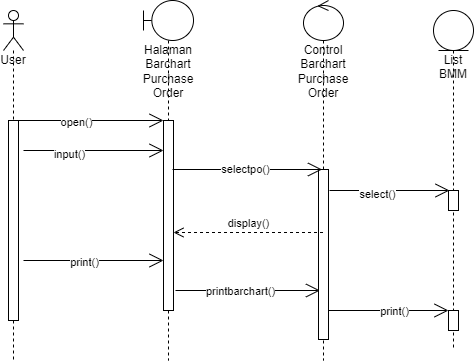

The diagram above was exported from draw.io. Its source (the exported page's mxGraphModel, read from the mxfile embedded in the PNG):
<mxGraphModel dx="782" dy="468" grid="1" gridSize="10" guides="1" tooltips="1" connect="1" arrows="1" fold="1" page="1" pageScale="1" pageWidth="850" pageHeight="1100" math="0" shadow="0">
  <root>
    <mxCell id="0" />
    <mxCell id="1" parent="0" />
    <mxCell id="9OE_82X2UbizwWMnrKPJ-1" value="User" style="shape=umlLifeline;participant=umlActor;perimeter=lifelinePerimeter;whiteSpace=wrap;html=1;container=1;collapsible=0;recursiveResize=0;verticalAlign=top;spacingTop=36;outlineConnect=0;" parent="1" vertex="1">
      <mxGeometry x="140" y="210" width="20" height="350" as="geometry" />
    </mxCell>
    <mxCell id="9OE_82X2UbizwWMnrKPJ-5" value="" style="html=1;points=[];perimeter=orthogonalPerimeter;" parent="9OE_82X2UbizwWMnrKPJ-1" vertex="1">
      <mxGeometry x="5" y="110" width="10" height="200" as="geometry" />
    </mxCell>
    <mxCell id="9OE_82X2UbizwWMnrKPJ-2" value="Halaman Barchart Purchase Order" style="shape=umlLifeline;participant=umlBoundary;perimeter=lifelinePerimeter;whiteSpace=wrap;html=1;container=1;collapsible=0;recursiveResize=0;verticalAlign=top;spacingTop=36;outlineConnect=0;" parent="1" vertex="1">
      <mxGeometry x="280" y="200" width="50" height="360" as="geometry" />
    </mxCell>
    <mxCell id="9OE_82X2UbizwWMnrKPJ-6" value="" style="html=1;points=[];perimeter=orthogonalPerimeter;" parent="9OE_82X2UbizwWMnrKPJ-2" vertex="1">
      <mxGeometry x="20" y="120" width="10" height="190" as="geometry" />
    </mxCell>
    <mxCell id="9OE_82X2UbizwWMnrKPJ-3" value="Control Barchart Purchase Order" style="shape=umlLifeline;participant=umlControl;perimeter=lifelinePerimeter;whiteSpace=wrap;html=1;container=1;collapsible=0;recursiveResize=0;verticalAlign=top;spacingTop=36;outlineConnect=0;" parent="1" vertex="1">
      <mxGeometry x="440" y="200" width="40" height="360" as="geometry" />
    </mxCell>
    <mxCell id="9OE_82X2UbizwWMnrKPJ-9" value="" style="html=1;points=[];perimeter=orthogonalPerimeter;" parent="9OE_82X2UbizwWMnrKPJ-3" vertex="1">
      <mxGeometry x="15" y="169" width="10" height="170" as="geometry" />
    </mxCell>
    <mxCell id="9OE_82X2UbizwWMnrKPJ-4" value="List BMM" style="shape=umlLifeline;participant=umlEntity;perimeter=lifelinePerimeter;whiteSpace=wrap;html=1;container=1;collapsible=0;recursiveResize=0;verticalAlign=top;spacingTop=36;outlineConnect=0;" parent="1" vertex="1">
      <mxGeometry x="570" y="210" width="40" height="340" as="geometry" />
    </mxCell>
    <mxCell id="9OE_82X2UbizwWMnrKPJ-44" value="" style="html=1;points=[];perimeter=orthogonalPerimeter;" parent="9OE_82X2UbizwWMnrKPJ-4" vertex="1">
      <mxGeometry x="15" y="300" width="10" height="20" as="geometry" />
    </mxCell>
    <mxCell id="fr4te9lVohy-jOq1yz7P-17" value="" style="html=1;points=[];perimeter=orthogonalPerimeter;" parent="9OE_82X2UbizwWMnrKPJ-4" vertex="1">
      <mxGeometry x="15" y="180" width="10" height="20" as="geometry" />
    </mxCell>
    <mxCell id="9OE_82X2UbizwWMnrKPJ-7" value="" style="endArrow=open;endFill=1;endSize=12;html=1;rounded=0;" parent="1" edge="1">
      <mxGeometry width="160" relative="1" as="geometry">
        <mxPoint x="150" y="320" as="sourcePoint" />
        <mxPoint x="300" y="320" as="targetPoint" />
      </mxGeometry>
    </mxCell>
    <mxCell id="9OE_82X2UbizwWMnrKPJ-8" value="open()" style="edgeLabel;html=1;align=center;verticalAlign=middle;resizable=0;points=[];" parent="9OE_82X2UbizwWMnrKPJ-7" vertex="1" connectable="0">
      <mxGeometry x="-0.1733" y="-1" relative="1" as="geometry">
        <mxPoint as="offset" />
      </mxGeometry>
    </mxCell>
    <mxCell id="9OE_82X2UbizwWMnrKPJ-56" value="" style="endArrow=open;endFill=1;endSize=12;html=1;rounded=0;" parent="1" edge="1">
      <mxGeometry width="160" relative="1" as="geometry">
        <mxPoint x="312" y="490" as="sourcePoint" />
        <mxPoint x="456.5" y="490" as="targetPoint" />
        <Array as="points">
          <mxPoint x="367" y="490" />
        </Array>
      </mxGeometry>
    </mxCell>
    <mxCell id="9OE_82X2UbizwWMnrKPJ-57" value="printbarchart()" style="edgeLabel;html=1;align=center;verticalAlign=middle;resizable=0;points=[];" parent="9OE_82X2UbizwWMnrKPJ-56" vertex="1" connectable="0">
      <mxGeometry x="-0.3" y="1" relative="1" as="geometry">
        <mxPoint x="13" y="1" as="offset" />
      </mxGeometry>
    </mxCell>
    <mxCell id="9OE_82X2UbizwWMnrKPJ-53" value="" style="endArrow=open;endFill=1;endSize=12;html=1;rounded=0;" parent="1" edge="1">
      <mxGeometry width="160" relative="1" as="geometry">
        <mxPoint x="160" y="460" as="sourcePoint" />
        <mxPoint x="300" y="460" as="targetPoint" />
        <Array as="points" />
      </mxGeometry>
    </mxCell>
    <mxCell id="9OE_82X2UbizwWMnrKPJ-54" value="print()" style="edgeLabel;html=1;align=center;verticalAlign=middle;resizable=0;points=[];" parent="9OE_82X2UbizwWMnrKPJ-53" vertex="1" connectable="0">
      <mxGeometry x="-0.3429" y="-1" relative="1" as="geometry">
        <mxPoint x="14" as="offset" />
      </mxGeometry>
    </mxCell>
    <mxCell id="fr4te9lVohy-jOq1yz7P-13" value="" style="endArrow=open;endFill=1;endSize=12;html=1;rounded=0;" parent="1" edge="1">
      <mxGeometry width="160" relative="1" as="geometry">
        <mxPoint x="465" y="510" as="sourcePoint" />
        <mxPoint x="585" y="510" as="targetPoint" />
        <Array as="points" />
      </mxGeometry>
    </mxCell>
    <mxCell id="fr4te9lVohy-jOq1yz7P-14" value="print()" style="edgeLabel;html=1;align=center;verticalAlign=middle;resizable=0;points=[];" parent="fr4te9lVohy-jOq1yz7P-13" vertex="1" connectable="0">
      <mxGeometry x="-0.3429" y="-1" relative="1" as="geometry">
        <mxPoint x="26" y="-1" as="offset" />
      </mxGeometry>
    </mxCell>
    <mxCell id="fr4te9lVohy-jOq1yz7P-15" value="" style="endArrow=open;endFill=1;endSize=12;html=1;rounded=0;fontSize=11;" parent="1" edge="1">
      <mxGeometry width="160" relative="1" as="geometry">
        <mxPoint x="309" y="369" as="sourcePoint" />
        <mxPoint x="458.5" y="369" as="targetPoint" />
        <Array as="points">
          <mxPoint x="390" y="369" />
        </Array>
      </mxGeometry>
    </mxCell>
    <mxCell id="fr4te9lVohy-jOq1yz7P-16" value="selectpo()" style="edgeLabel;html=1;align=center;verticalAlign=middle;resizable=0;points=[];fontSize=11;" parent="fr4te9lVohy-jOq1yz7P-15" vertex="1" connectable="0">
      <mxGeometry x="-0.2" relative="1" as="geometry">
        <mxPoint x="12" y="-1" as="offset" />
      </mxGeometry>
    </mxCell>
    <mxCell id="fr4te9lVohy-jOq1yz7P-18" value="" style="endArrow=open;endFill=1;endSize=12;html=1;rounded=0;fontSize=11;" parent="1" edge="1">
      <mxGeometry width="160" relative="1" as="geometry">
        <mxPoint x="466" y="390" as="sourcePoint" />
        <mxPoint x="586" y="390" as="targetPoint" />
      </mxGeometry>
    </mxCell>
    <mxCell id="fr4te9lVohy-jOq1yz7P-19" value="select()" style="edgeLabel;html=1;align=center;verticalAlign=middle;resizable=0;points=[];fontSize=11;" parent="fr4te9lVohy-jOq1yz7P-18" vertex="1" connectable="0">
      <mxGeometry x="-0.2167" y="-3" relative="1" as="geometry">
        <mxPoint as="offset" />
      </mxGeometry>
    </mxCell>
    <mxCell id="fr4te9lVohy-jOq1yz7P-20" value="display()" style="html=1;verticalAlign=bottom;endArrow=open;dashed=1;endSize=8;rounded=0;fontSize=11;" parent="1" edge="1">
      <mxGeometry relative="1" as="geometry">
        <mxPoint x="459.5" y="432" as="sourcePoint" />
        <mxPoint x="310" y="432" as="targetPoint" />
      </mxGeometry>
    </mxCell>
    <mxCell id="Wkupu3A4DpmHh46wLOCv-1" value="" style="endArrow=open;endFill=1;endSize=12;html=1;rounded=0;" edge="1" parent="1">
      <mxGeometry width="160" relative="1" as="geometry">
        <mxPoint x="160" y="350" as="sourcePoint" />
        <mxPoint x="300" y="350" as="targetPoint" />
      </mxGeometry>
    </mxCell>
    <mxCell id="Wkupu3A4DpmHh46wLOCv-2" value="input()" style="edgeLabel;html=1;align=center;verticalAlign=middle;resizable=0;points=[];" vertex="1" connectable="0" parent="Wkupu3A4DpmHh46wLOCv-1">
      <mxGeometry x="-0.3619" y="-3" relative="1" as="geometry">
        <mxPoint as="offset" />
      </mxGeometry>
    </mxCell>
  </root>
</mxGraphModel>